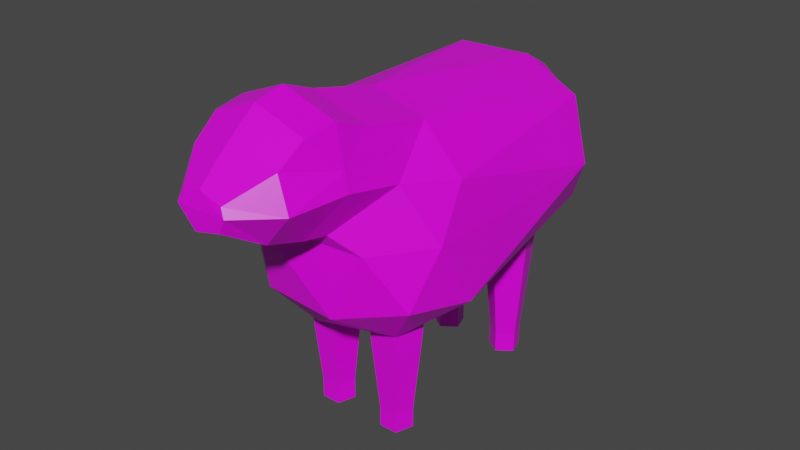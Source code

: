 # Source: sheepo.blend  (saved by Blender 2.90.8; exported with 4.5.12 LTS)
import bpy
from mathutils import Matrix  # noqa: F401  (used for matrix-valued properties, if any)

bpy.ops.wm.read_factory_settings(use_empty=True)
scene = bpy.context.scene
scene.name = 'Scene'

# ---- collections
col_collection = bpy.data.collections.new('Collection'); scene.collection.children.link(col_collection)

# ---- images (referenced by path relative to the original .blend; pixels are not part of the script)
import os
ASSET_DIR = os.environ.get("B2B_ASSET_DIR", "")  # directory of the original .blend (textures are referenced by path, not embedded)
HERE = os.path.dirname(os.path.abspath(__file__))  # packed textures are extracted next to this script under _unpacked/

def load_image(name, relpath, width, height, colorspace="sRGB"):
    """Load a texture the original file referenced (path relative to the .blend, or extracted next to this script)."""
    p = next((c for c in (os.path.join(HERE, relpath), os.path.join(ASSET_DIR, relpath)) if relpath and os.path.exists(c)), "")
    if p:
        img = bpy.data.images.load(p, check_existing=True)
        img.name = name
    else:  # same state as the original file: an image datablock whose file is absent (Cycles renders it pink)
        img = bpy.data.images.new(name, width, height)
        img.source = "FILE"
        img.filepath = "//" + (relpath or name)
    img.colorspace_settings.name = colorspace
    return img
img_colourpalette_png = load_image('colourpalette.png', 'colourpalette.png', 1024, 1024, 'sRGB')

# ---- materials (node trees are filled in below, after node groups)
mat_material = bpy.data.materials.new('Material')
mat_material.alpha_threshold = 0.0
mat_material.use_transparent_shadow = False
mat_material.line_color = (0.0, 0.0, 0.0, 1.0)

# ---- material node trees
mat_material.use_nodes = True; mat_material.node_tree.nodes.clear()
_N = mat_material.node_tree.nodes; _L = mat_material.node_tree.links
n0 = _N.new('ShaderNodeOutputMaterial'); n0.name = 'Material Output'; n0.location = (300, 300)
n1 = _N.new('ShaderNodeBsdfPrincipled'); n1.name = 'Principled BSDF'; n1.location = (10, 300)
n1.distribution = 'GGX'
n1.subsurface_method = 'BURLEY'
n1.inputs[2].default_value = 0.4
n1.inputs[3].default_value = 1.45
n1.inputs[27].default_value = (0.0, 0.0, 0.0, 1.0)
n1.inputs[28].default_value = 1.0
n2 = _N.new('ShaderNodeTexImage'); n2.name = 'Image Texture'; n2.location = (-292, 239)
n2.image = img_colourpalette_png
n3 = _N.new('ShaderNodeTexCoord'); n3.name = 'Texture Coordinate'; n3.location = (-488, 210)
_L.new(n1.outputs[0], n0.inputs[0])
_L.new(n2.outputs[0], n1.inputs[0])
_L.new(n3.outputs[2], n2.inputs[0])
n0.is_active_output = True

# ---- world
world_world = bpy.data.worlds.new('World'); scene.world = world_world
world_world.use_nodes = True; world_world.node_tree.nodes.clear()
_N = world_world.node_tree.nodes; _L = world_world.node_tree.links
n0 = _N.new('ShaderNodeOutputWorld'); n0.name = 'World Output'; n0.location = (300, 300)
n1 = _N.new('ShaderNodeBackground'); n1.name = 'Background'; n1.location = (10, 300)
n1.inputs[0].default_value = (0.05088, 0.05088, 0.05088, 1.0)
_L.new(n1.outputs[0], n0.inputs[0])
n0.is_active_output = True
world_world.color = (0.05088, 0.05088, 0.05088)
world_world.use_sun_shadow = False
world_world.sun_shadow_jitter_overblur = 0.0

# ---- meshes
me_icosphere = bpy.data.meshes.new('Icosphere')
me_icosphere.from_pydata([(0.00413, 0.05068, -1.161), (0.8327, -0.5513, -0.5285), (-0.3123, -0.9233, -0.5285), (-1.02, 0.05068, -0.5285), (-0.2764, 2.293, -0.4472), (0.7236, 1.968, -0.4472), (0.41, -0.993, 0.2027), (-0.7236, -0.5257, 0.4472), (-0.7236, 1.968, 0.4472), (0.2764, 2.293, 0.3923), (0.8944, 0.0, 0.4472), (0.0, 0.0, 1.0), (-0.1819, -0.5218, -0.9904), (0.4911, -0.3031, -0.9904), (0.3051, -0.8757, -0.6184), (0.9782, 0.05068, -0.6184), (0.4253, 1.752, -0.8507), (-0.5978, 0.05068, -0.9904), (-0.7839, -0.5218, -0.6184), (-0.1625, 1.943, -0.8507), (-0.6882, 1.943, -0.5257), (0.2629, 2.252, -0.5257), (0.9511, -0.309, 0.0), (0.9511, 1.752, 0.0), (-0.1677, -1.142, 0.1962), (0.5878, -0.809, 0.0), (-0.9511, -0.309, 0.0), (-0.5878, -0.809, 0.0), (-0.5878, 2.252, 0.0), (-0.9511, 1.752, 0.0), (0.5878, 2.252, 0.0), (0.0, 2.443, -0.05493), (0.6882, -0.5, 0.5257), (-0.5781, -0.809, 0.5257), (-0.8506, 0.0, 0.5257), (-0.2629, 2.252, 0.4708), (0.6882, 1.943, 0.5257), (0.5257, 0.0, 0.8507), (-0.4253, -0.309, 0.8507), (-0.4253, 1.752, 0.8507), (0.1625, 1.943, 0.7957), (0.6712, -1.023, 0.6289), (0.3796, -1.213, 0.2337), (-0.08785, -1.217, 0.2263), (-0.5038, -1.022, 0.6291), (0.01984, 2.6, 0.09605), (0.184, 2.511, 0.3617), (-0.1363, 2.486, 0.4083), (0.1163, 2.303, 0.6013), (0.6013, -1.551, 0.6211), (0.3574, -1.544, 0.3304), (0.4589, -1.501, 0.9001), (-0.002088, -1.488, 1.039), (-0.06011, -1.547, 0.3236), (-0.375, -1.505, 0.899), (-0.4199, -1.55, 0.6213), (0.3127, -1.876, 0.6409), (0.2577, -1.872, 0.5168), (0.2652, -1.852, 0.7163), (0.05167, -1.846, 0.7806), (0.007365, -1.874, 0.4556), (-0.1211, -1.854, 0.7158), (-0.1593, -1.875, 0.633), (0.514, -0.6689, 1.001), (0.4819, -1.254, 1.073), (0.6134, -1.002, 0.7853), (0.5024, -0.963, 1.117), (-0.01167, -0.6544, 1.156), (-0.008944, -1.239, 1.22), (-0.01306, -0.9482, 1.271), (-0.406, -1.258, 1.071), (-0.4349, -0.6811, 0.9723), (-0.4842, -1.005, 0.7682), (-0.4295, -0.9698, 1.108)], [], [(0, 13, 12), (1, 13, 15), (0, 12, 17), (0, 17, 19), (0, 19, 16), (1, 15, 22), (2, 14, 24), (3, 18, 26), (4, 20, 28), (5, 21, 30), (1, 22, 25), (2, 24, 27), (3, 26, 29), (4, 28, 31), (5, 30, 23), (24, 6, 42, 43), (7, 33, 38), (8, 34, 39), (35, 40, 48, 47), (10, 36, 37), (37, 40, 11), (37, 36, 40), (36, 9, 40), (40, 39, 11), (40, 35, 39), (35, 8, 39), (39, 38, 11), (39, 34, 38), (34, 7, 38), (6, 32, 41, 42), (33, 24, 43, 44), (68, 70, 54, 52), (64, 68, 52, 51), (70, 72, 44, 55, 54), (32, 10, 37), (23, 36, 10), (23, 30, 36), (30, 9, 36), (9, 31, 45, 46), (31, 28, 35), (28, 8, 35), (29, 34, 8), (29, 26, 34), (26, 7, 34), (27, 33, 7), (27, 24, 33), (41, 65, 64, 51, 49), (25, 32, 6), (25, 22, 32), (22, 10, 32), (30, 31, 9), (30, 21, 31), (21, 4, 31), (28, 29, 8), (28, 20, 29), (20, 3, 29), (26, 27, 7), (26, 18, 27), (18, 2, 27), (24, 25, 6), (24, 14, 25), (14, 1, 25), (22, 23, 10), (22, 15, 23), (15, 5, 23), (16, 21, 5), (16, 19, 21), (19, 4, 21), (19, 20, 4), (19, 17, 20), (17, 3, 20), (17, 18, 3), (17, 12, 18), (12, 2, 18), (15, 16, 5), (15, 13, 16), (13, 0, 16), (12, 14, 2), (12, 13, 14), (13, 1, 14), (46, 47, 48), (45, 47, 46), (40, 9, 46, 48), (31, 35, 47, 45), (37, 11, 67, 63), (49, 51, 58, 56), (38, 33, 44, 72, 71), (11, 38, 71, 67), (44, 43, 53, 55), (43, 42, 50, 53), (42, 41, 49, 50), (57, 56, 58, 59, 61, 62, 60), (52, 54, 61, 59), (51, 52, 59, 58), (55, 53, 60, 62), (54, 55, 62, 61), (53, 50, 57, 60), (50, 49, 56, 57), (63, 66, 65), (66, 64, 65), (70, 73, 72), (73, 71, 72), (63, 67, 69, 66), (66, 69, 68, 64), (67, 71, 73, 69), (69, 73, 70, 68), (32, 37, 63, 65, 41)])
_uv = me_icosphere.uv_layers.new(name='UVMap')
_uv.uv.foreach_set('vector', [0.8746, 0.4008, 0.8746, 0.4008, 0.8746, 0.4008, 0.8746, 0.4008, 0.8746, 0.4008, 0.8746, 0.4008, 0.8746, 0.4008, 0.8746, 0.4008, 0.8746, 0.4008, 0.8746, 0.4008, 0.8746, 0.4008, 0.8746, 0.4008, 0.8746, 0.4008, 0.8746, 0.4008, 0.8746, 0.4008, 0.8746, 0.4008, 0.8746, 0.4008, 0.8746, 0.4008, 0.8746, 0.4008, 0.8746, 0.4008, 0.8746, 0.4008, 0.8746, 0.4008, 0.8746, 0.4008, 0.8746, 0.4008, 0.8746, 0.4008, 0.8746, 0.4008, 0.8746, 0.4008, 0.8746, 0.4008, 0.8746, 0.4008, 0.8746, 0.4008, 0.8746, 0.4008, 0.8746, 0.4008, 0.8746, 0.4008, 0.8746, 0.4008, 0.8746, 0.4008, 0.8746, 0.4008, 0.8746, 0.4008, 0.8746, 0.4008, 0.8746, 0.4008, 0.8746, 0.4008, 0.8746, 0.4008, 0.8746, 0.4008, 0.8746, 0.4008, 0.8746, 0.4008, 0.8746, 0.4008, 0.8746, 0.4008, 0.8746, 0.4008, 0.8746, 0.4008, 0.8746, 0.4008, 0.8746, 0.4008, 0.8746, 0.4008, 0.8746, 0.4008, 0.8746, 0.4008, 0.8746, 0.4008, 0.8746, 0.4008, 0.8746, 0.4008, 0.8746, 0.4008, 0.8746, 0.4008, 0.8746, 0.4008, 0.8746, 0.4008, 0.8746, 0.4008, 0.8746, 0.4008, 0.8746, 0.4008, 0.8746, 0.4008, 0.8746, 0.4008, 0.8746, 0.4008, 0.8746, 0.4008, 0.8746, 0.4008, 0.8746, 0.4008, 0.8746, 0.4008, 0.8746, 0.4008, 0.8746, 0.4008, 0.8746, 0.4008, 0.8746, 0.4008, 0.8746, 0.4008, 0.8746, 0.4008, 0.8746, 0.4008, 0.8746, 0.4008, 0.8746, 0.4008, 0.8746, 0.4008, 0.8746, 0.4008, 0.8746, 0.4008, 0.8746, 0.4008, 0.8746, 0.4008, 0.8746, 0.4008, 0.8746, 0.4008, 0.8746, 0.4008, 0.8746, 0.4008, 0.8746, 0.4008, 0.8746, 0.4008, 0.8746, 0.4008, 0.8746, 0.4008, 0.8746, 0.4008, 0.8746, 0.4008, 0.8746, 0.4008, 0.8746, 0.4008, 0.8746, 0.4008, 0.9738, 0.4008, 0.9738, 0.4008, 0.9738, 0.4008, 0.9738, 0.4008, 0.9738, 0.4008, 0.9738, 0.4008, 0.9738, 0.4008, 0.9738, 0.4008, 0.9738, 0.4008, 0.9738, 0.4008, 0.9738, 0.4008, 0.9738, 0.4008, 0.9738, 0.4008, 0.8746, 0.4008, 0.8746, 0.4008, 0.8746, 0.4008, 0.8746, 0.4008, 0.8746, 0.4008, 0.8746, 0.4008, 0.8746, 0.4008, 0.8746, 0.4008, 0.8746, 0.4008, 0.8746, 0.4008, 0.8746, 0.4008, 0.8746, 0.4008, 0.8746, 0.4008, 0.8746, 0.4008, 0.8746, 0.4008, 0.8746, 0.4008, 0.8746, 0.4008, 0.8746, 0.4008, 0.8746, 0.4008, 0.8746, 0.4008, 0.8746, 0.4008, 0.8746, 0.4008, 0.8746, 0.4008, 0.8746, 0.4008, 0.8746, 0.4008, 0.8746, 0.4008, 0.8746, 0.4008, 0.8746, 0.4008, 0.8746, 0.4008, 0.8746, 0.4008, 0.8746, 0.4008, 0.8746, 0.4008, 0.8746, 0.4008, 0.8746, 0.4008, 0.8746, 0.4008, 0.8746, 0.4008, 0.8746, 0.4008, 0.9738, 0.4008, 0.9738, 0.4008, 0.9738, 0.4008, 0.9738, 0.4008, 0.9738, 0.4008, 0.8746, 0.4008, 0.8746, 0.4008, 0.8746, 0.4008, 0.8746, 0.4008, 0.8746, 0.4008, 0.8746, 0.4008, 0.8746, 0.4008, 0.8746, 0.4008, 0.8746, 0.4008, 0.8746, 0.4008, 0.8746, 0.4008, 0.8746, 0.4008, 0.8746, 0.4008, 0.8746, 0.4008, 0.8746, 0.4008, 0.8746, 0.4008, 0.8746, 0.4008, 0.8746, 0.4008, 0.8746, 0.4008, 0.8746, 0.4008, 0.8746, 0.4008, 0.8746, 0.4008, 0.8746, 0.4008, 0.8746, 0.4008, 0.8746, 0.4008, 0.8746, 0.4008, 0.8746, 0.4008, 0.8746, 0.4008, 0.8746, 0.4008, 0.8746, 0.4008, 0.8746, 0.4008, 0.8746, 0.4008, 0.8746, 0.4008, 0.8746, 0.4008, 0.8746, 0.4008, 0.8746, 0.4008, 0.8746, 0.4008, 0.8746, 0.4008, 0.8746, 0.4008, 0.8746, 0.4008, 0.8746, 0.4008, 0.8746, 0.4008, 0.8746, 0.4008, 0.8746, 0.4008, 0.8746, 0.4008, 0.8746, 0.4008, 0.8746, 0.4008, 0.8746, 0.4008, 0.8746, 0.4008, 0.8746, 0.4008, 0.8746, 0.4008, 0.8746, 0.4008, 0.8746, 0.4008, 0.8746, 0.4008, 0.8746, 0.4008, 0.8746, 0.4008, 0.8746, 0.4008, 0.8746, 0.4008, 0.8746, 0.4008, 0.8746, 0.4008, 0.8746, 0.4008, 0.8746, 0.4008, 0.8746, 0.4008, 0.8746, 0.4008, 0.8746, 0.4008, 0.8746, 0.4008, 0.8746, 0.4008, 0.8746, 0.4008, 0.8746, 0.4008, 0.8746, 0.4008, 0.8746, 0.4008, 0.8746, 0.4008, 0.8746, 0.4008, 0.8746, 0.4008, 0.8746, 0.4008, 0.8746, 0.4008, 0.8746, 0.4008, 0.8746, 0.4008, 0.8746, 0.4008, 0.8746, 0.4008, 0.8746, 0.4008, 0.8746, 0.4008, 0.8746, 0.4008, 0.8746, 0.4008, 0.8746, 0.4008, 0.8746, 0.4008, 0.8746, 0.4008, 0.8746, 0.4008, 0.8746, 0.4008, 0.8746, 0.4008, 0.8746, 0.4008, 0.8746, 0.4008, 0.8746, 0.4008, 0.8746, 0.4008, 0.8746, 0.4008, 0.8746, 0.4008, 0.8746, 0.4008, 0.8746, 0.4008, 0.8746, 0.4008, 0.8746, 0.4008, 0.8746, 0.4008, 0.8746, 0.4008, 0.8746, 0.4008, 0.8746, 0.4008, 0.8746, 0.4008, 0.8746, 0.4008, 0.8746, 0.4008, 0.8746, 0.4008, 0.8746, 0.4008, 0.8746, 0.4008, 0.8746, 0.4008, 0.8746, 0.4008, 0.8746, 0.4008, 0.8746, 0.4008, 0.8746, 0.4008, 0.8746, 0.4008, 0.8746, 0.4008, 0.9738, 0.4008, 0.9738, 0.4008, 0.9738, 0.4008, 0.9738, 0.4008, 0.8746, 0.4008, 0.8746, 0.4008, 0.8746, 0.4008, 0.8746, 0.4008, 0.8746, 0.4008, 0.8746, 0.4008, 0.8746, 0.4008, 0.8746, 0.4008, 0.8746, 0.4008, 0.9738, 0.4008, 0.9738, 0.4008, 0.9738, 0.4008, 0.9738, 0.4008, 0.9738, 0.4008, 0.9738, 0.4008, 0.9738, 0.4008, 0.9738, 0.4008, 0.9738, 0.4008, 0.9738, 0.4008, 0.9738, 0.4008, 0.9738, 0.4008, 0.9738, 0.4008, 0.9738, 0.4008, 0.9738, 0.4008, 0.9738, 0.4008, 0.9738, 0.4008, 0.9738, 0.4008, 0.9738, 0.4008, 0.9738, 0.4008, 0.9738, 0.4008, 0.9738, 0.4008, 0.9738, 0.4008, 0.9738, 0.4008, 0.9738, 0.4008, 0.9738, 0.4008, 0.9738, 0.4008, 0.9738, 0.4008, 0.9738, 0.4008, 0.9738, 0.4008, 0.9738, 0.4008, 0.9738, 0.4008, 0.9738, 0.4008, 0.9738, 0.4008, 0.9738, 0.4008, 0.9738, 0.4008, 0.9738, 0.4008, 0.9738, 0.4008, 0.9738, 0.4008, 0.9738, 0.4008, 0.9738, 0.4008, 0.9738, 0.4008, 0.9738, 0.4008, 0.8746, 0.4008, 0.8746, 0.4008, 0.8746, 0.4008, 0.8746, 0.4008, 0.8746, 0.4008, 0.8746, 0.4008, 0.8746, 0.4008, 0.8746, 0.4008, 0.8746, 0.4008, 0.8746, 0.4008, 0.8746, 0.4008, 0.8746, 0.4008, 0.8746, 0.4008, 0.8746, 0.4008, 0.8746, 0.4008, 0.8746, 0.4008, 0.8763, 0.5, 0.8763, 0.5, 0.8763, 0.5, 0.8763, 0.5, 0.8746, 0.4008, 0.8746, 0.4008, 0.8746, 0.4008, 0.8746, 0.4008, 0.8763, 0.5, 0.8763, 0.5, 0.8763, 0.5, 0.8763, 0.5, 0.8746, 0.4008, 0.8746, 0.4008, 0.8746, 0.4008, 0.8746, 0.4008, 0.8746, 0.4008])
me_icosphere.materials.append(mat_material)
me_icosphere.use_remesh_fix_poles = True
me_icosphere.use_remesh_preserve_attributes = False
me_icosphere.use_mirror_vertex_groups = False
me_icosphere.update()
me_cylinder = bpy.data.meshes.new('Cylinder')
me_cylinder.from_pydata([(1.273, -2.257, -1.0), (1.273, -2.072, 1.0), (2.049, -2.82, -1.0), (2.224, -2.763, 1.0), (1.753, -3.732, -1.0), (1.861, -3.881, 1.0), (0.7938, -3.732, -1.0), (0.6854, -3.881, 1.0), (0.4975, -2.82, -1.0), (0.3221, -2.763, 1.0), (1.273, -2.509, -3.385), (1.809, -2.898, -3.385), (1.604, -3.528, -3.385), (0.9421, -3.528, -3.385), (0.7375, -2.898, -3.385), (1.273, -2.509, -4.115), (1.809, -2.898, -4.115), (1.604, -3.528, -4.115), (0.9421, -3.528, -4.115), (0.7375, -2.898, -4.115)], [], [(0, 1, 3, 2), (2, 3, 5, 4), (4, 5, 7, 6), (3, 1, 9, 7, 5), (6, 7, 9, 8), (8, 9, 1, 0), (6, 8, 14, 13), (14, 10, 15, 19), (2, 4, 12, 11), (8, 0, 10, 14), (0, 2, 11, 10), (4, 6, 13, 12), (15, 16, 17, 18, 19), (12, 13, 18, 17), (10, 11, 16, 15), (13, 14, 19, 18), (11, 12, 17, 16)])
_uv = me_cylinder.uv_layers.new(name='UVMap')
_uv.uv.foreach_set('vector', [0.9824, 0.3512, 0.9824, 0.3512, 0.9824, 0.3512, 0.9824, 0.3512, 0.9824, 0.3512, 0.9824, 0.3512, 0.9824, 0.3512, 0.9824, 0.3512, 0.9824, 0.3512, 0.9824, 0.3512, 0.9824, 0.3512, 0.9824, 0.3512, 0.9824, 0.3512, 0.9824, 0.3512, 0.9824, 0.3512, 0.9824, 0.3512, 0.9824, 0.3512, 0.9824, 0.3512, 0.9824, 0.3512, 0.9824, 0.3512, 0.9824, 0.3512, 0.9824, 0.3512, 0.9824, 0.3512, 0.9824, 0.3512, 0.9824, 0.3512, 0.9824, 0.3512, 0.9824, 0.3512, 0.9824, 0.3512, 0.9824, 0.3512, 0.9824, 0.3512, 0.9824, 0.3512, 0.9824, 0.3512, 0.9824, 0.3512, 0.9824, 0.3512, 0.9824, 0.3512, 0.9824, 0.3512, 0.9824, 0.3512, 0.9824, 0.3512, 0.9824, 0.3512, 0.9824, 0.3512, 0.9824, 0.3512, 0.9824, 0.3512, 0.9824, 0.3512, 0.9824, 0.3512, 0.9824, 0.3512, 0.9824, 0.3512, 0.9824, 0.3512, 0.9824, 0.3512, 0.9824, 0.3512, 0.9824, 0.3512, 0.9824, 0.3512, 0.9824, 0.3512, 0.9824, 0.3512, 0.9824, 0.3512, 0.9824, 0.3512, 0.9824, 0.3512, 0.9824, 0.3512, 0.9824, 0.3512, 0.9824, 0.3512, 0.9824, 0.3512, 0.9824, 0.3512, 0.9824, 0.3512, 0.9824, 0.3512, 0.9824, 0.3512, 0.9824, 0.3512, 0.9824, 0.3512, 0.9824, 0.3512, 0.9824, 0.3512, 0.9824, 0.3512, 0.9824, 0.3512])
me_cylinder.materials.append(mat_material)
me_cylinder.use_remesh_fix_poles = True
me_cylinder.use_remesh_preserve_attributes = False
me_cylinder.use_mirror_vertex_groups = False
me_cylinder.update()

# ---- objects
ob_icosphere = bpy.data.objects.new('Icosphere', me_icosphere)
ob_cylinder = bpy.data.objects.new('Cylinder', me_cylinder)

# ---- transforms, parenting, visibility, modifiers, constraints
ob_icosphere.location = (0.0, 0.0, 0.0)
ob_icosphere.lineart.crease_threshold = 0.0
ob_cylinder.location = (0.0, 0.7089, -0.9371)
ob_cylinder.scale = (0.267, 0.267, 0.267)
ob_cylinder.lineart.crease_threshold = 0.0
_m = ob_cylinder.modifiers.new('Mirror', 'MIRROR')
_m.use_axis = (True, True, False)

# ---- collection membership
col_collection.objects.link(ob_icosphere)
col_collection.objects.link(ob_cylinder)

# ---- scene / render settings (as saved in the file)
scene.frame_start = 1; scene.frame_end = 250; scene.frame_set(1)
scene.render.engine = 'BLENDER_EEVEE_NEXT'
scene.cycles.use_denoising = False
scene.cycles.samples = 128
scene.cycles.sampling_pattern = 'TABULATED_SOBOL'
scene.cycles.use_adaptive_sampling = False
scene.cycles.use_light_tree = False
scene.view_settings.view_transform = 'Filmic'
bpy.context.view_layer.update()

# ---- added for rendering (the .blend has no active camera and no usable light): camera, sun
cam_auto = bpy.data.cameras.new('AutoCamera')
cam_auto.lens = 50.0
cam_auto.sensor_width = 36.0
cam_auto.clip_end = 1000.0
ob_auto_camera = bpy.data.objects.new('AutoCamera', cam_auto)
scene.collection.objects.link(ob_auto_camera)
ob_auto_camera.location = (5.44947, -6.20234, 3.99394)
ob_auto_camera.rotation_euler = (1.09748, -7.21219e-08, 0.694738)
scene.camera = ob_auto_camera
light_auto_sun = bpy.data.lights.new('AutoSun', 'SUN')
light_auto_sun.energy = 3.0
light_auto_sun.angle = 0.0523599
ob_auto_sun = bpy.data.objects.new('AutoSun', light_auto_sun)
scene.collection.objects.link(ob_auto_sun)
ob_auto_sun.rotation_euler = (0.872665, 0.174533, 0.523599)
bpy.context.view_layer.update()
